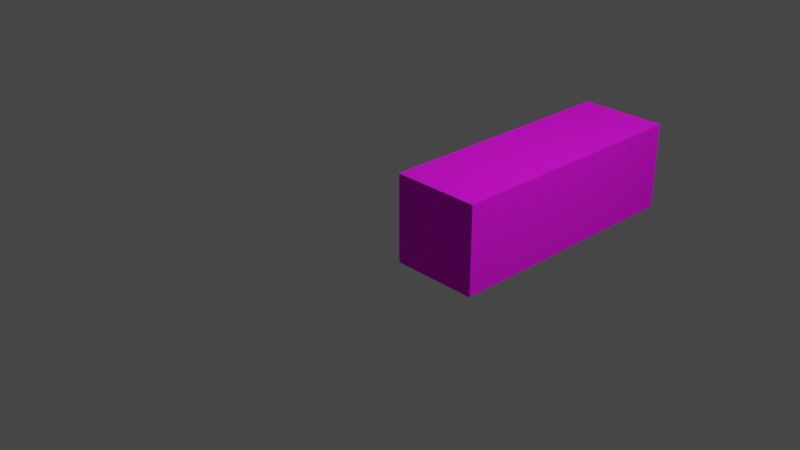 # Source: arm.blend  (saved by Blender 2.83.18; exported with 4.5.12 LTS)
import bpy
from mathutils import Matrix  # noqa: F401  (used for matrix-valued properties, if any)

bpy.ops.wm.read_factory_settings(use_empty=True)
scene = bpy.context.scene
scene.name = 'Scene'

# ---- collections
col_collection = bpy.data.collections.new('Collection'); scene.collection.children.link(col_collection)

# ---- images (referenced by path relative to the original .blend; pixels are not part of the script)
import os
ASSET_DIR = os.environ.get("B2B_ASSET_DIR", "")  # directory of the original .blend (textures are referenced by path, not embedded)
HERE = os.path.dirname(os.path.abspath(__file__))  # packed textures are extracted next to this script under _unpacked/

def load_image(name, relpath, width, height, colorspace="sRGB"):
    """Load a texture the original file referenced (path relative to the .blend, or extracted next to this script)."""
    p = next((c for c in (os.path.join(HERE, relpath), os.path.join(ASSET_DIR, relpath)) if relpath and os.path.exists(c)), "")
    if p:
        img = bpy.data.images.load(p, check_existing=True)
        img.name = name
    else:  # same state as the original file: an image datablock whose file is absent (Cycles renders it pink)
        img = bpy.data.images.new(name, width, height)
        img.source = "FILE"
        img.filepath = "//" + (relpath or name)
    img.colorspace_settings.name = colorspace
    return img
img_arm_png = load_image('arm.png', 'arm_texture.png', 1024, 1024, 'sRGB')

# ---- materials (node trees are filled in below, after node groups)
mat_arm = bpy.data.materials.new('Arm')
mat_arm.use_transparent_shadow = False

# ---- material node trees
mat_arm.use_nodes = True; mat_arm.node_tree.nodes.clear()
_N = mat_arm.node_tree.nodes; _L = mat_arm.node_tree.links
n0 = _N.new('ShaderNodeBsdfPrincipled'); n0.name = 'Principled BSDF'; n0.location = (10, 300)
n0.distribution = 'GGX'
n0.subsurface_method = 'BURLEY'
n0.inputs[2].default_value = 0.9818
n0.inputs[3].default_value = 1.45
n0.inputs[13].default_value = 0.3152
n0.inputs[27].default_value = (0.0, 0.0, 0.0, 1.0)
n0.inputs[28].default_value = 1.0
n1 = _N.new('ShaderNodeOutputMaterial'); n1.name = 'Material Output'; n1.location = (300, 300)
n2 = _N.new('ShaderNodeTexImage'); n2.name = 'Image Texture'; n2.location = (-544, 212)
n2.image = img_arm_png
_L.new(n0.outputs[0], n1.inputs[0])
_L.new(n2.outputs[0], n0.inputs[0])
n1.is_active_output = True

# ---- world
world_world = bpy.data.worlds.new('World'); scene.world = world_world
world_world.use_nodes = True; world_world.node_tree.nodes.clear()
_N = world_world.node_tree.nodes; _L = world_world.node_tree.links
n0 = _N.new('ShaderNodeOutputWorld'); n0.name = 'World Output'; n0.location = (300, 300)
n1 = _N.new('ShaderNodeBackground'); n1.name = 'Background'; n1.location = (10, 300)
n1.inputs[0].default_value = (0.05088, 0.05088, 0.05088, 1.0)
_L.new(n1.outputs[0], n0.inputs[0])
n0.is_active_output = True
world_world.color = (0.05088, 0.05088, 0.05088)
world_world.use_sun_shadow = False
world_world.sun_shadow_jitter_overblur = 0.0

# ---- cameras
cam_camera = bpy.data.cameras.new('Camera')
cam_camera.clip_end = 100.0
cam_camera.ortho_scale = 7.314

# ---- lights
light_light = bpy.data.lights.new('Light', 'POINT')
light_light.transmission_factor = 0.0
light_light.energy = 1000.0
light_light.shadow_soft_size = 0.1
light_light.shadow_maximum_resolution = 0.006
light_light.use_absolute_resolution = True

# ---- meshes
me_cube_001 = bpy.data.meshes.new('Cube.001')
me_cube_001.from_pydata([(-1.0, -1.0, -1.0), (-1.0, -1.0, 1.0), (-1.0, 5.0, -1.0), (-1.0, 5.0, 1.0), (1.0, -1.0, -1.0), (1.0, -1.0, 1.0), (1.0, 5.0, -1.0), (1.0, 5.0, 1.0)], [], [(0, 1, 3, 2), (2, 3, 7, 6), (6, 7, 5, 4), (4, 5, 1, 0), (2, 6, 4, 0), (7, 3, 1, 5)])
_uv = me_cube_001.uv_layers.new(name='UVMap')
_uv.uv.foreach_set('vector', [0.9303, 0.5, 0.9303, 0.623, 0.5615, 0.623, 0.5615, 0.5, 0.5615, 0.5, 0.5615, 0.623, 0.4385, 0.623, 0.4385, 0.5, 0.4385, 0.5, 0.4385, 0.623, 0.06967, 0.623, 0.06967, 0.5, 0.4385, 0.1311, 0.4385, 0.008194, 0.5615, 0.008194, 0.5615, 0.1311, 0.5615, 0.5, 0.4385, 0.5, 0.4385, 0.1311, 0.5615, 0.1311, 0.4385, 0.623, 0.5615, 0.623, 0.5615, 0.9918, 0.4385, 0.9918])
me_cube_001.materials.append(mat_arm)
me_cube_001.use_remesh_fix_poles = True
me_cube_001.use_remesh_preserve_attributes = False
me_cube_001.use_mirror_vertex_groups = False
me_cube_001.update()

# ---- objects
ob_light = bpy.data.objects.new('Light', light_light)
ob_camera = bpy.data.objects.new('Camera', cam_camera)
ob_cube = bpy.data.objects.new('Cube', me_cube_001)

# ---- transforms, parenting, visibility, modifiers, constraints
ob_light.location = (4.076, 1.005, 5.904)
ob_light.rotation_euler = (0.6503, 0.05522, 1.866)
ob_light.lock_rotations_4d = False
ob_light.empty_display_type = 'ARROWS'
ob_light.color = (0.0, 0.0, 0.0, 0.0)
ob_light.lineart.crease_threshold = 0.0
ob_camera.location = (7.359, -6.926, 4.958)
ob_camera.rotation_euler = (1.109, 0.0, 0.8149)
ob_camera.lock_rotations_4d = False
ob_camera.empty_display_type = 'ARROWS'
ob_camera.color = (0.0, 0.0, 0.0, 0.0)
ob_camera.display_type = 'WIRE'
ob_camera.lineart.crease_threshold = 0.0
ob_cube.location = (0.5, 0.5, 0.0)
ob_cube.scale = (0.5, 0.5, 0.5)
ob_cube.lineart.crease_threshold = 0.0

# ---- collection membership
col_collection.objects.link(ob_light)
col_collection.objects.link(ob_camera)
col_collection.objects.link(ob_cube)

# ---- scene / render settings (as saved in the file)
scene.camera = ob_camera
scene.frame_start = 1; scene.frame_end = 250; scene.frame_set(23)
scene.render.engine = 'BLENDER_EEVEE_NEXT'
scene.cycles.use_denoising = False
scene.cycles.samples = 128
scene.cycles.sampling_pattern = 'TABULATED_SOBOL'
scene.cycles.use_adaptive_sampling = False
scene.cycles.use_light_tree = False
scene.view_settings.view_transform = 'Filmic'
bpy.context.view_layer.update()
